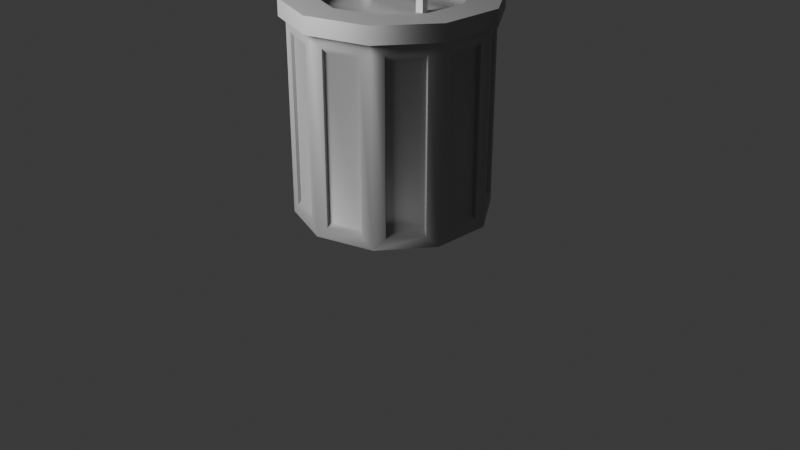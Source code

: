 # Source: lixeira.blend  (saved by Blender 4.1.24; exported with 4.5.12 LTS)
import bpy
from mathutils import Matrix  # noqa: F401  (used for matrix-valued properties, if any)

bpy.ops.wm.read_factory_settings(use_empty=True)
scene = bpy.context.scene
scene.name = 'Scene'

# ---- collections
col_collection = bpy.data.collections.new('Collection'); scene.collection.children.link(col_collection)

# ---- images (referenced by path relative to the original .blend; pixels are not part of the script)
import os
ASSET_DIR = os.environ.get("B2B_ASSET_DIR", "")  # directory of the original .blend (textures are referenced by path, not embedded)
HERE = os.path.dirname(os.path.abspath(__file__))  # packed textures are extracted next to this script under _unpacked/

def load_image(name, relpath, width, height, colorspace="sRGB"):
    """Load a texture the original file referenced (path relative to the .blend, or extracted next to this script)."""
    p = next((c for c in (os.path.join(HERE, relpath), os.path.join(ASSET_DIR, relpath)) if relpath and os.path.exists(c)), "")
    if p:
        img = bpy.data.images.load(p, check_existing=True)
        img.name = name
    else:  # same state as the original file: an image datablock whose file is absent (Cycles renders it pink)
        img = bpy.data.images.new(name, width, height)
        img.source = "FILE"
        img.filepath = "//" + (relpath or name)
    img.colorspace_settings.name = colorspace
    return img
img_lixeira_texture = load_image('Lixeira texture', 'objetos/Lixeira texture.png', 1024, 1024, 'sRGB')

# ---- materials (node trees are filled in below, after node groups)
mat_lixeira = bpy.data.materials.new('lixeira')

# ---- material node trees
mat_lixeira.use_nodes = True; mat_lixeira.node_tree.nodes.clear()
_N = mat_lixeira.node_tree.nodes; _L = mat_lixeira.node_tree.links
n0 = _N.new('ShaderNodeBsdfPrincipled'); n0.name = 'Principled BSDF'; n0.location = (10, 300)
n0.inputs[0].default_value = (0.1764, 0.1764, 0.1764, 1.0)
n0.inputs[2].default_value = 0.5394
n0.inputs[3].default_value = 3.3
n1 = _N.new('ShaderNodeOutputMaterial'); n1.name = 'Material Output'; n1.location = (300, 300)
n2 = _N.new('ShaderNodeTexImage'); n2.name = 'Image Texture'; n2.location = (-384, 283)
n2.image = img_lixeira_texture
_L.new(n0.outputs[0], n1.inputs[0])
n1.is_active_output = True

# ---- world
world_world = bpy.data.worlds.new('World'); scene.world = world_world
world_world.use_nodes = True; world_world.node_tree.nodes.clear()
_N = world_world.node_tree.nodes; _L = world_world.node_tree.links
n0 = _N.new('ShaderNodeOutputWorld'); n0.name = 'World Output'; n0.location = (300, 300)
n1 = _N.new('ShaderNodeBackground'); n1.name = 'Background'; n1.location = (10, 300)
n1.inputs[0].default_value = (0.05088, 0.05088, 0.05088, 1.0)
_L.new(n1.outputs[0], n0.inputs[0])
n0.is_active_output = True
world_world.color = (0.05088, 0.05088, 0.05088)
world_world.use_sun_shadow = False
world_world.sun_shadow_jitter_overblur = 0.0

# ---- cameras
cam_camera = bpy.data.cameras.new('Camera')
cam_camera.clip_end = 100.0
cam_camera.ortho_scale = 7.314

# ---- lights
light_light = bpy.data.lights.new('Light', 'POINT')
light_light.transmission_factor = 0.0
light_light.energy = 2534.0
light_light.shadow_soft_size = 1.378
light_light.shadow_maximum_resolution = 0.006
light_light.use_absolute_resolution = True

# ---- meshes
me_cube_001 = bpy.data.meshes.new('Cube.001')
me_cube_001.from_pydata([(-1.0, -1.0, -5.666), (-1.0, -1.0, -3.666), (-1.0, 1.0, -5.666), (-1.0, 1.0, -3.666), (1.0, -1.0, -5.666), (1.0, -1.0, -3.666), (1.0, 1.0, -5.666), (1.0, 1.0, -3.666), (1.276, -1.0, -5.666), (1.276, -1.0, -3.666), (1.276, 1.0, -5.666), (1.276, 1.0, -3.666), (1.0, -1.0, -11.13), (1.0, 1.0, -11.13), (1.276, -1.0, -11.13), (1.276, 1.0, -11.13), (-1.275, -1.0, -5.666), (-1.275, -1.0, -3.666), (-1.275, 1.0, -5.666), (-1.275, 1.0, -3.666), (-1.275, -1.0, -11.13), (-1.275, 1.0, -11.13), (-0.9991, -1.0, -11.13), (-0.9991, 1.0, -11.13), (0.03608, 29.63, -83.41), (0.03608, 29.63, -13.25), (1.923, 23.74, -83.41), (1.923, 23.74, -13.25), (3.089, 8.345, -83.41), (3.089, 8.345, -13.25), (3.089, -10.69, -83.41), (3.089, -10.69, -13.25), (1.923, -26.09, -83.41), (1.923, -26.09, -13.25), (0.03608, -31.97, -83.41), (0.03608, -31.97, -13.25), (-1.851, -26.09, -83.41), (-1.851, -26.09, -13.25), (-3.017, -10.69, -83.41), (-3.017, -10.69, -13.25), (-3.017, 8.345, -83.41), (-3.017, 8.345, -13.25), (-1.851, 23.74, -83.41), (-1.851, 23.74, -13.25), (2.054, 25.47, -13.25), (0.03608, 31.76, -13.25), (3.301, 9.005, -13.25), (3.301, -11.35, -13.25), (2.054, -27.82, -13.25), (0.03608, -34.11, -13.25), (-1.982, -27.82, -13.25), (-3.229, -11.35, -13.25), (-3.229, 9.005, -13.25), (-1.982, 25.47, -13.25), (2.054, 25.47, -7.142), (0.03608, 31.76, -7.142), (3.301, 9.005, -7.142), (3.301, -11.35, -7.142), (2.054, -27.82, -7.142), (0.03608, -34.11, -7.142), (-1.982, -27.82, -7.142), (-3.229, -11.35, -7.142), (-3.229, 9.005, -7.142), (-1.982, 25.47, -7.142), (1.405, 16.9, -7.142), (0.03608, 21.17, -7.142), (2.251, 5.731, -7.142), (2.251, -8.077, -7.142), (1.405, -19.25, -7.142), (0.03608, -23.51, -7.142), (-1.333, -19.25, -7.142), (-2.179, -8.077, -7.142), (-2.179, 5.731, -7.142), (-1.333, 16.9, -7.142), (1.405, 16.9, -7.142), (0.03608, 21.17, -7.142), (2.251, 5.731, -7.142), (2.251, -8.077, -7.142), (1.405, -19.25, -7.142), (0.03608, -23.51, -7.142), (-1.333, -19.25, -7.142), (-2.179, -8.077, -7.142), (-2.179, 5.731, -7.142), (-1.333, 16.9, -7.142), (1.405, 16.9, -11.19), (0.03608, 21.17, -11.19), (2.251, 5.731, -11.19), (2.251, -8.077, -11.19), (1.405, -19.25, -11.19), (0.03608, -23.51, -11.19), (-1.333, -19.25, -11.19), (-2.179, -8.077, -11.19), (-2.179, 5.731, -11.19), (-1.333, 16.9, -11.19), (0.03608, -1.173, -11.19), (0.03608, -1.173, -11.19), (0.03608, -1.173, -11.19), (0.03608, -1.173, -11.19), (0.03608, -1.173, -11.19), (0.03608, -1.173, -11.19), (0.03608, -1.173, -11.19), (0.03608, -1.173, -11.19), (0.03608, -1.173, -11.19), (0.03608, -1.173, -11.19), (0.03608, 29.63, -83.41), (1.923, 23.74, -83.41), (3.089, 8.345, -83.41), (3.089, -10.69, -83.41), (1.923, -26.09, -83.41), (0.03608, -31.97, -83.41), (-1.851, -26.09, -83.41), (-3.017, -10.69, -83.41), (-3.017, 8.345, -83.41), (-1.851, 23.74, -83.41), (0.03608, 29.63, -83.41), (1.923, 23.74, -83.41), (3.089, 8.345, -83.41), (3.089, -10.69, -83.41), (1.923, -26.09, -83.41), (0.03608, -31.97, -83.41), (-1.851, -26.09, -83.41), (-3.017, -10.69, -83.41), (-3.017, 8.345, -83.41), (-1.851, 23.74, -83.41), (0.03608, 29.63, -83.41), (1.923, 23.74, -83.41), (3.089, 8.345, -83.41), (3.089, -10.69, -83.41), (1.923, -26.09, -83.41), (0.03608, -31.97, -83.41), (-1.851, -26.09, -83.41), (-3.017, -10.69, -83.41), (-3.017, 8.345, -83.41), (-1.851, 23.74, -83.41), (0.03608, 21.53, -83.41), (1.427, 17.19, -83.41), (2.286, 5.842, -83.41), (2.286, -8.188, -83.41), (1.427, -19.54, -83.41), (0.03608, -23.87, -83.41), (-1.355, -19.54, -83.41), (-2.214, -8.188, -83.41), (-2.214, 5.842, -83.41), (-1.355, 17.19, -83.41), (0.03608, 21.53, -80.66), (1.427, 17.19, -80.66), (2.286, 5.842, -80.66), (2.286, -8.188, -80.66), (1.427, -19.54, -80.66), (0.03608, -23.87, -80.66), (-1.355, -19.54, -80.66), (-2.214, -8.188, -80.66), (-2.214, 5.842, -80.66), (-1.355, 17.19, -80.66), (0.03608, -1.173, -80.66), (0.03608, -1.173, -80.66), (0.03608, -1.173, -80.66), (0.03608, -1.173, -80.66), (0.03608, -1.173, -80.66), (0.03608, -1.173, -80.66), (0.03608, -1.173, -80.66), (0.03608, -1.173, -80.66), (0.03608, -1.173, -80.66), (0.03608, -1.173, -80.66), (0.4015, 28.49, -79.21), (0.4015, 28.49, -17.45), (1.558, 24.88, -17.45), (1.558, 24.88, -79.21), (2.149, 20.76, -79.21), (2.149, 20.76, -17.45), (2.863, 11.33, -17.45), (2.863, 11.33, -79.21), (3.089, 4.658, -79.21), (3.089, 4.658, -17.45), (3.089, -7.004, -17.45), (3.089, -7.004, -79.21), (2.863, -13.67, -79.21), (2.863, -13.67, -17.45), (2.149, -23.11, -17.45), (2.149, -23.11, -79.21), (1.558, -27.23, -79.21), (1.558, -27.23, -17.45), (0.4015, -30.83, -17.45), (0.4015, -30.83, -79.21), (-0.3294, -30.83, -79.21), (-0.3294, -30.83, -17.45), (-1.485, -27.23, -17.45), (-1.485, -27.23, -79.21), (-2.077, -23.11, -79.21), (-2.077, -23.11, -17.45), (-2.791, -13.67, -17.45), (-2.791, -13.67, -79.21), (-3.017, -7.004, -79.21), (-3.017, -7.004, -17.45), (-3.017, 4.658, -17.45), (-3.017, 4.658, -79.21), (-2.791, 11.33, -79.21), (-2.791, 11.33, -17.45), (-2.077, 20.76, -17.45), (-2.077, 20.76, -79.21), (-1.485, 24.88, -79.21), (-1.485, 24.88, -17.45), (-0.3294, 28.49, -17.45), (-0.3294, 28.49, -79.21), (0.4003, 27.51, -77.66), (0.4003, 27.51, -19.0), (1.498, 24.08, -77.66), (1.498, 24.08, -19.0), (2.088, 19.98, -19.0), (2.088, 19.98, -77.66), (2.766, 11.01, -77.66), (2.766, 11.01, -19.0), (2.992, 4.366, -19.0), (2.992, 4.366, -77.66), (2.992, -6.712, -77.66), (2.992, -6.712, -19.0), (2.766, -13.36, -19.0), (2.766, -13.36, -77.66), (2.088, -22.32, -77.66), (2.088, -22.32, -19.0), (1.498, -26.43, -19.0), (1.498, -26.43, -77.66), (0.4003, -29.85, -77.66), (0.4003, -29.85, -19.0), (-0.3282, -29.85, -19.0), (-0.3282, -29.85, -77.66), (-1.426, -26.43, -77.66), (-1.426, -26.43, -19.0), (-2.016, -22.32, -19.0), (-2.016, -22.32, -77.66), (-2.694, -13.36, -77.66), (-2.694, -13.36, -19.0), (-2.919, -6.712, -19.0), (-2.919, -6.712, -77.66), (-2.919, 4.366, -77.66), (-2.919, 4.366, -19.0), (-2.694, 11.01, -19.0), (-2.694, 11.01, -77.66), (-2.016, 19.98, -77.66), (-2.016, 19.98, -19.0), (-1.426, 24.08, -19.0), (-1.426, 24.08, -77.66), (-0.3282, 27.51, -77.66), (-0.3282, 27.51, -19.0)], [], [(18, 16, 17, 19), (2, 3, 7, 6), (6, 10, 15, 13), (4, 5, 1, 0), (2, 6, 4, 0), (7, 3, 1, 5), (10, 11, 9, 8), (7, 5, 9, 11), (6, 7, 11, 10), (5, 4, 8, 9), (12, 13, 15, 14), (8, 4, 12, 14), (10, 8, 14, 15), (4, 6, 13, 12), (18, 2, 23, 21), (19, 17, 1, 3), (18, 19, 3, 2), (17, 16, 0, 1), (20, 21, 23, 22), (0, 16, 20, 22), (2, 0, 22, 23), (16, 18, 21, 20), (194, 195, 234, 235), (180, 181, 220, 221), (200, 201, 240, 241), (173, 174, 215, 212), (193, 194, 235, 232), (175, 172, 213, 214), (195, 192, 233, 234), (166, 167, 206, 207), (39, 37, 50, 51), (186, 187, 226, 227), (172, 173, 212, 213), (26, 28, 106, 105), (50, 49, 59, 60), (37, 35, 49, 50), (35, 33, 48, 49), (33, 31, 47, 48), (27, 25, 45, 44), (31, 29, 46, 47), (29, 27, 44, 46), (25, 43, 53, 45), (43, 41, 52, 53), (41, 39, 51, 52), (57, 56, 66, 67), (47, 46, 56, 57), (45, 53, 63, 55), (51, 50, 60, 61), (48, 47, 57, 58), (44, 45, 55, 54), (52, 51, 61, 62), (49, 48, 58, 59), (46, 44, 54, 56), (53, 52, 62, 63), (65, 73, 83, 75), (55, 63, 73, 65), (61, 60, 70, 71), (58, 57, 67, 68), (54, 55, 65, 64), (62, 61, 71, 72), (59, 58, 68, 69), (56, 54, 64, 66), (63, 62, 72, 73), (60, 59, 69, 70), (81, 80, 90, 91), (71, 70, 80, 81), (68, 67, 77, 78), (64, 65, 75, 74), (72, 71, 81, 82), (69, 68, 78, 79), (66, 64, 74, 76), (73, 72, 82, 83), (70, 69, 79, 80), (67, 66, 76, 77), (88, 87, 97, 98), (78, 77, 87, 88), (74, 75, 85, 84), (82, 81, 91, 92), (79, 78, 88, 89), (76, 74, 84, 86), (83, 82, 92, 93), (80, 79, 89, 90), (77, 76, 86, 87), (75, 83, 93, 85), (94, 95, 103, 102, 101, 100, 99, 98, 97, 96), (84, 85, 95, 94), (92, 91, 101, 102), (89, 88, 98, 99), (86, 84, 94, 96), (93, 92, 102, 103), (90, 89, 99, 100), (87, 86, 96, 97), (85, 93, 103, 95), (91, 90, 100, 101), (111, 112, 122, 121), (42, 24, 104, 113), (40, 42, 113, 112), (38, 40, 112, 111), (36, 38, 111, 110), (34, 36, 110, 109), (32, 34, 109, 108), (30, 32, 108, 107), (24, 26, 105, 104), (28, 30, 107, 106), (118, 119, 129, 128), (108, 109, 119, 118), (105, 106, 116, 115), (112, 113, 123, 122), (109, 110, 120, 119), (106, 107, 117, 116), (113, 104, 114, 123), (110, 111, 121, 120), (107, 108, 118, 117), (104, 105, 115, 114), (126, 127, 137, 136), (115, 116, 126, 125), (122, 123, 133, 132), (119, 120, 130, 129), (116, 117, 127, 126), (123, 114, 124, 133), (120, 121, 131, 130), (117, 118, 128, 127), (114, 115, 125, 124), (121, 122, 132, 131), (139, 140, 150, 149), (133, 124, 134, 143), (130, 131, 141, 140), (127, 128, 138, 137), (124, 125, 135, 134), (131, 132, 142, 141), (128, 129, 139, 138), (125, 126, 136, 135), (132, 133, 143, 142), (129, 130, 140, 139), (146, 147, 157, 156), (136, 137, 147, 146), (143, 134, 144, 153), (140, 141, 151, 150), (137, 138, 148, 147), (134, 135, 145, 144), (141, 142, 152, 151), (138, 139, 149, 148), (135, 136, 146, 145), (142, 143, 153, 152), (154, 155, 156, 157, 158, 159, 160, 161, 162, 163), (153, 144, 154, 163), (150, 151, 161, 160), (147, 148, 158, 157), (144, 145, 155, 154), (151, 152, 162, 161), (148, 149, 159, 158), (145, 146, 156, 155), (152, 153, 163, 162), (149, 150, 160, 159), (24, 25, 165, 164), (25, 27, 166, 165), (27, 26, 167, 166), (26, 24, 164, 167), (26, 27, 169, 168), (27, 29, 170, 169), (29, 28, 171, 170), (28, 26, 168, 171), (28, 29, 173, 172), (29, 31, 174, 173), (31, 30, 175, 174), (30, 28, 172, 175), (30, 31, 177, 176), (31, 33, 178, 177), (33, 32, 179, 178), (32, 30, 176, 179), (32, 33, 181, 180), (33, 35, 182, 181), (35, 34, 183, 182), (34, 32, 180, 183), (34, 35, 185, 184), (35, 37, 186, 185), (37, 36, 187, 186), (36, 34, 184, 187), (36, 37, 189, 188), (37, 39, 190, 189), (39, 38, 191, 190), (38, 36, 188, 191), (38, 39, 193, 192), (39, 41, 194, 193), (41, 40, 195, 194), (40, 38, 192, 195), (40, 41, 197, 196), (41, 43, 198, 197), (43, 42, 199, 198), (42, 40, 196, 199), (42, 43, 201, 200), (43, 25, 202, 201), (25, 24, 203, 202), (24, 42, 200, 203), (204, 205, 207, 206), (209, 208, 211, 210), (213, 212, 215, 214), (217, 216, 219, 218), (221, 220, 223, 222), (225, 224, 227, 226), (229, 228, 231, 230), (233, 232, 235, 234), (237, 236, 239, 238), (241, 240, 243, 242), (174, 175, 214, 215), (203, 200, 241, 242), (183, 180, 221, 222), (201, 202, 243, 240), (181, 182, 223, 220), (188, 189, 228, 229), (202, 203, 242, 243), (168, 169, 208, 209), (182, 183, 222, 223), (191, 188, 229, 230), (171, 168, 209, 210), (189, 190, 231, 228), (169, 170, 211, 208), (196, 197, 236, 237), (176, 177, 216, 217), (190, 191, 230, 231), (170, 171, 210, 211), (199, 196, 237, 238), (179, 176, 217, 218), (197, 198, 239, 236), (177, 178, 219, 216), (184, 185, 224, 225), (198, 199, 238, 239), (164, 165, 205, 204), (178, 179, 218, 219), (187, 184, 225, 226), (167, 164, 204, 206), (185, 186, 227, 224), (165, 166, 207, 205), (192, 193, 232, 233)])
me_cube_001.polygons.foreach_set('use_smooth', [True] * 234)
_k = set([(0, 2), (0, 4), (0, 22), (1, 5), (1, 17), (2, 6), (2, 23), (3, 7), (3, 19), (4, 6), (4, 12), (5, 9), (6, 13), (7, 11), (8, 9), (8, 14), (9, 11), (10, 11), (10, 15), (12, 13), (12, 14), (13, 15), (14, 15), (16, 17), (16, 20), (17, 19), (18, 19), (18, 21), (20, 21), (20, 22), (21, 23), (22, 23), (24, 26), (24, 42), (25, 27), (25, 43), (26, 28), (27, 29), (28, 30), (29, 31), (30, 32), (31, 33), (32, 34), (33, 35), (34, 36), (35, 37), (36, 38), (37, 39), (38, 40), (39, 41), (40, 42), (41, 43), (44, 45), (44, 46), (45, 53), (46, 47), (47, 48), (48, 49), (49, 50), (50, 51), (51, 52), (52, 53), (54, 55), (54, 56), (55, 63), (56, 57), (57, 58), (58, 59), (59, 60), (60, 61), (61, 62), (62, 63), (74, 75), (74, 76), (75, 83), (76, 77), (77, 78), (78, 79), (79, 80), (80, 81), (81, 82), (82, 83), (84, 85), (84, 86), (85, 93), (86, 87), (87, 88), (88, 89), (89, 90), (90, 91), (91, 92), (92, 93), (124, 125), (124, 133), (125, 126), (126, 127), (127, 128), (128, 129), (129, 130), (130, 131), (131, 132), (132, 133), (134, 135), (134, 143), (135, 136), (136, 137), (137, 138), (138, 139), (139, 140), (140, 141), (141, 142), (142, 143), (144, 145), (144, 153), (145, 146), (146, 147), (147, 148), (148, 149), (149, 150), (150, 151), (151, 152), (152, 153), (154, 155), (154, 163), (155, 156), (156, 157), (157, 158), (158, 159), (159, 160), (160, 161), (161, 162), (162, 163), (164, 165), (164, 204), (165, 205), (166, 167), (166, 207), (167, 206), (168, 169), (168, 209), (169, 208), (170, 171), (170, 211), (171, 210), (172, 173), (172, 213), (173, 212), (174, 175), (174, 215), (175, 214), (176, 177), (176, 217), (177, 216), (178, 179), (178, 219), (179, 218), (180, 181), (180, 221), (181, 220), (182, 183), (182, 223), (183, 222), (184, 185), (184, 225), (185, 224), (186, 187), (186, 227), (187, 226), (188, 189), (188, 229), (189, 228), (190, 191), (190, 231), (191, 230), (192, 193), (192, 233), (193, 232), (194, 195), (194, 235), (195, 234), (196, 197), (196, 237), (197, 236), (198, 199), (198, 239), (199, 238), (200, 201), (200, 241), (201, 240), (202, 203), (202, 243), (203, 242), (204, 205), (206, 207), (208, 209), (210, 211), (212, 213), (214, 215), (216, 217), (218, 219), (220, 221), (222, 223), (224, 225), (226, 227), (228, 229), (230, 231), (232, 233), (234, 235), (236, 237), (238, 239), (240, 241), (242, 243)])
me_cube_001.attributes.new('sharp_edge', 'BOOLEAN', 'EDGE').data.foreach_set('value', [ (min(e.vertices), max(e.vertices)) in _k for e in me_cube_001.edges])
_uv = me_cube_001.uv_layers.new(name='UVMap')
_uv.uv.foreach_set('vector', [0.2643, 0.009207, 0.2643, 0.1751, 0.4302, 0.1751, 0.4302, 0.009207, 0.4501, 0.1647, 0.5499, 0.1647, 0.5499, 0.2646, 0.4501, 0.2646, 0.4501, 0.2646, 0.4501, 0.2646, 0.4501, 0.2646, 0.4501, 0.2646, 0.4501, 0.3644, 0.5499, 0.3644, 0.5499, 0.4643, 0.4501, 0.4643, 0.3502, 0.2646, 0.4501, 0.2646, 0.4501, 0.3644, 0.3502, 0.3644, 0.5499, 0.2646, 0.6498, 0.2646, 0.6498, 0.3644, 0.5499, 0.3644, 0.4501, 0.2646, 0.5499, 0.2646, 0.5499, 0.3644, 0.4501, 0.3644, 0.5499, 0.2646, 0.5499, 0.3644, 0.5499, 0.3644, 0.5499, 0.2646, 0.4501, 0.2646, 0.5499, 0.2646, 0.5499, 0.2646, 0.4501, 0.2646, 0.5499, 0.3644, 0.4501, 0.3644, 0.4501, 0.3644, 0.5499, 0.3644, 0.4501, 0.3644, 0.4501, 0.2646, 0.4501, 0.2646, 0.4501, 0.3644, 0.4501, 0.3644, 0.4501, 0.3644, 0.4501, 0.3644, 0.4501, 0.3644, 0.4501, 0.2646, 0.4501, 0.3644, 0.4501, 0.3644, 0.4501, 0.2646, 0.4501, 0.3644, 0.4501, 0.2646, 0.4501, 0.2646, 0.4501, 0.3644, 0.2643, 0.009207, 0.2643, 0.009207, 0.2643, 0.009207, 0.2643, 0.009207, 0.4302, 0.009207, 0.4302, 0.1751, 0.4302, 0.1751, 0.4302, 0.009207, 0.2643, 0.009207, 0.4302, 0.009207, 0.4302, 0.009207, 0.2643, 0.009207, 0.4302, 0.1751, 0.2643, 0.1751, 0.2643, 0.1751, 0.4302, 0.1751, 0.2643, 0.1751, 0.2643, 0.009207, 0.2643, 0.009207, 0.2643, 0.1751, 0.2643, 0.1751, 0.2643, 0.1751, 0.2643, 0.1751, 0.2643, 0.1751, 0.2643, 0.009207, 0.2643, 0.1751, 0.2643, 0.1751, 0.2643, 0.009207, 0.2643, 0.1751, 0.2643, 0.009207, 0.2643, 0.009207, 0.2643, 0.1751, 0.2194, 0.9701, 0.2194, 0.5299, 0.2194, 0.5299, 0.2194, 0.9701, 0.5806, 0.5299, 0.5806, 0.9701, 0.5806, 0.9701, 0.5806, 0.5299, 0.08063, 0.5299, 0.08063, 0.9701, 0.08063, 0.9701, 0.08063, 0.5299, 0.7806, 0.9701, 0.7194, 0.9701, 0.7194, 0.9701, 0.7806, 0.9701, 0.2806, 0.9701, 0.2194, 0.9701, 0.2194, 0.9701, 0.2806, 0.9701, 0.7194, 0.5299, 0.7806, 0.5299, 0.7806, 0.5299, 0.7194, 0.5299, 0.2194, 0.5299, 0.2806, 0.5299, 0.2806, 0.5299, 0.2194, 0.5299, 0.9194, 0.9701, 0.9194, 0.5299, 0.9194, 0.5299, 0.9194, 0.9701, 0.3, 1.0, 0.4, 1.0, 0.4, 1.0, 0.3, 1.0, 0.4194, 0.9701, 0.4194, 0.5299, 0.4194, 0.5299, 0.4194, 0.9701, 0.7806, 0.5299, 0.7806, 0.9701, 0.7806, 0.9701, 0.7806, 0.5299, 0.9, 0.5, 0.8, 0.5, 0.8, 0.5, 0.9, 0.5, 0.4, 1.0, 0.5, 1.0, 0.5, 1.0, 0.4, 1.0, 0.4, 1.0, 0.5, 1.0, 0.5, 1.0, 0.4, 1.0, 0.5, 1.0, 0.6, 1.0, 0.6, 1.0, 0.5, 1.0, 0.6, 1.0, 0.7, 1.0, 0.7, 1.0, 0.6, 1.0, 0.9, 1.0, 1.0, 1.0, 1.0, 1.0, 0.9, 1.0, 0.7, 1.0, 0.8, 1.0, 0.8, 1.0, 0.7, 1.0, 0.8, 1.0, 0.9, 1.0, 0.9, 1.0, 0.8, 1.0, -7.451e-08, 1.0, 0.1, 1.0, 0.1, 1.0, -7.451e-08, 1.0, 0.1, 1.0, 0.2, 1.0, 0.2, 1.0, 0.1, 1.0, 0.2, 1.0, 0.3, 1.0, 0.3, 1.0, 0.2, 1.0, 0.7, 1.0, 0.8, 1.0, 0.8, 1.0, 0.7, 1.0, 0.7, 1.0, 0.8, 1.0, 0.8, 1.0, 0.7, 1.0, -7.451e-08, 1.0, 0.1, 1.0, 0.1, 1.0, -7.451e-08, 1.0, 0.3, 1.0, 0.4, 1.0, 0.4, 1.0, 0.3, 1.0, 0.6, 1.0, 0.7, 1.0, 0.7, 1.0, 0.6, 1.0, 0.9, 1.0, 1.0, 1.0, 1.0, 1.0, 0.9, 1.0, 0.2, 1.0, 0.3, 1.0, 0.3, 1.0, 0.2, 1.0, 0.5, 1.0, 0.6, 1.0, 0.6, 1.0, 0.5, 1.0, 0.8, 1.0, 0.9, 1.0, 0.9, 1.0, 0.8, 1.0, 0.1, 1.0, 0.2, 1.0, 0.2, 1.0, 0.1, 1.0, -7.451e-08, 1.0, 0.1, 1.0, 0.1, 1.0, -7.451e-08, 1.0, -7.451e-08, 1.0, 0.1, 1.0, 0.1, 1.0, -7.451e-08, 1.0, 0.3, 1.0, 0.4, 1.0, 0.4, 1.0, 0.3, 1.0, 0.6, 1.0, 0.7, 1.0, 0.7, 1.0, 0.6, 1.0, 0.9, 1.0, 1.0, 1.0, 1.0, 1.0, 0.9, 1.0, 0.2, 1.0, 0.3, 1.0, 0.3, 1.0, 0.2, 1.0, 0.5, 1.0, 0.6, 1.0, 0.6, 1.0, 0.5, 1.0, 0.8, 1.0, 0.9, 1.0, 0.9, 1.0, 0.8, 1.0, 0.1, 1.0, 0.2, 1.0, 0.2, 1.0, 0.1, 1.0, 0.4, 1.0, 0.5, 1.0, 0.5, 1.0, 0.4, 1.0, 0.3, 1.0, 0.4, 1.0, 0.4, 1.0, 0.3, 1.0, 0.3, 1.0, 0.4, 1.0, 0.4, 1.0, 0.3, 1.0, 0.6, 1.0, 0.7, 1.0, 0.7, 1.0, 0.6, 1.0, 0.9, 1.0, 1.0, 1.0, 1.0, 1.0, 0.9, 1.0, 0.2, 1.0, 0.3, 1.0, 0.3, 1.0, 0.2, 1.0, 0.5, 1.0, 0.6, 1.0, 0.6, 1.0, 0.5, 1.0, 0.8, 1.0, 0.9, 1.0, 0.9, 1.0, 0.8, 1.0, 0.1, 1.0, 0.2, 1.0, 0.2, 1.0, 0.1, 1.0, 0.4, 1.0, 0.5, 1.0, 0.5, 1.0, 0.4, 1.0, 0.7, 1.0, 0.8, 1.0, 0.8, 1.0, 0.7, 1.0, 0.6, 1.0, 0.7, 1.0, 0.7, 1.0, 0.6, 1.0, 0.6, 1.0, 0.7, 1.0, 0.7, 1.0, 0.6, 1.0, 0.9, 1.0, 1.0, 1.0, 1.0, 1.0, 0.9, 1.0, 0.2, 1.0, 0.3, 1.0, 0.3, 1.0, 0.2, 1.0, 0.5, 1.0, 0.6, 1.0, 0.6, 1.0, 0.5, 1.0, 0.8, 1.0, 0.9, 1.0, 0.9, 1.0, 0.8, 1.0, 0.1, 1.0, 0.2, 1.0, 0.2, 1.0, 0.1, 1.0, 0.4, 1.0, 0.5, 1.0, 0.5, 1.0, 0.4, 1.0, 0.7, 1.0, 0.8, 1.0, 0.8, 1.0, 0.7, 1.0, -7.451e-08, 1.0, 0.1, 1.0, 0.1, 1.0, -7.451e-08, 1.0, 0.2737, 0.4576, 0.1774, 0.4889, 0.08111, 0.4576, 0.0216, 0.3757, 0.0216, 0.2745, 0.08111, 0.1926, 0.1774, 0.1613, 0.2737, 0.1926, 0.3332, 0.2745, 0.3332, 0.3757, 0.9, 1.0, 1.0, 1.0, 1.0, 1.0, 0.9, 1.0, 0.2, 1.0, 0.3, 1.0, 0.3, 1.0, 0.2, 1.0, 0.5, 1.0, 0.6, 1.0, 0.6, 1.0, 0.5, 1.0, 0.8, 1.0, 0.9, 1.0, 0.9, 1.0, 0.8, 1.0, 0.1, 1.0, 0.2, 1.0, 0.2, 1.0, 0.1, 1.0, 0.4, 1.0, 0.5, 1.0, 0.5, 1.0, 0.4, 1.0, 0.7, 1.0, 0.8, 1.0, 0.8, 1.0, 0.7, 1.0, -7.451e-08, 1.0, 0.1, 1.0, 0.1, 1.0, -7.451e-08, 1.0, 0.3, 1.0, 0.4, 1.0, 0.4, 1.0, 0.3, 1.0, 0.3, 0.5, 0.2, 0.5, 0.2, 0.5, 0.3, 0.5, 0.1, 0.5, -7.451e-08, 0.5, -7.451e-08, 0.5, 0.1, 0.5, 0.2, 0.5, 0.1, 0.5, 0.1, 0.5, 0.2, 0.5, 0.3, 0.5, 0.2, 0.5, 0.2, 0.5, 0.3, 0.5, 0.4, 0.5, 0.3, 0.5, 0.3, 0.5, 0.4, 0.5, 0.5, 0.5, 0.4, 0.5, 0.4, 0.5, 0.5, 0.5, 0.6, 0.5, 0.5, 0.5, 0.5, 0.5, 0.6, 0.5, 0.7, 0.5, 0.6, 0.5, 0.6, 0.5, 0.7, 0.5, 1.0, 0.5, 0.9, 0.5, 0.9, 0.5, 1.0, 0.5, 0.8, 0.5, 0.7, 0.5, 0.7, 0.5, 0.8, 0.5, 0.6, 0.5, 0.5, 0.5, 0.5, 0.5, 0.6, 0.5, 0.6, 0.5, 0.5, 0.5, 0.5, 0.5, 0.6, 0.5, 0.9, 0.5, 0.8, 0.5, 0.8, 0.5, 0.9, 0.5, 0.2, 0.5, 0.1, 0.5, 0.1, 0.5, 0.2, 0.5, 0.5, 0.5, 0.4, 0.5, 0.4, 0.5, 0.5, 0.5, 0.8, 0.5, 0.7, 0.5, 0.7, 0.5, 0.8, 0.5, 0.1, 0.5, -7.451e-08, 0.5, -7.451e-08, 0.5, 0.1, 0.5, 0.4, 0.5, 0.3, 0.5, 0.3, 0.5, 0.4, 0.5, 0.7, 0.5, 0.6, 0.5, 0.6, 0.5, 0.7, 0.5, 1.0, 0.5, 0.9, 0.5, 0.9, 0.5, 1.0, 0.5, 0.8, 0.5, 0.7, 0.5, 0.7, 0.5, 0.8, 0.5, 0.9, 0.5, 0.8, 0.5, 0.8, 0.5, 0.9, 0.5, 0.2, 0.5, 0.1, 0.5, 0.1, 0.5, 0.2, 0.5, 0.5, 0.5, 0.4, 0.5, 0.4, 0.5, 0.5, 0.5, 0.8, 0.5, 0.7, 0.5, 0.7, 0.5, 0.8, 0.5, 0.1, 0.5, -7.451e-08, 0.5, -7.451e-08, 0.5, 0.1, 0.5, 0.4, 0.5, 0.3, 0.5, 0.3, 0.5, 0.4, 0.5, 0.7, 0.5, 0.6, 0.5, 0.6, 0.5, 0.7, 0.5, 1.0, 0.5, 0.9, 0.5, 0.9, 0.5, 1.0, 0.5, 0.3, 0.5, 0.2, 0.5, 0.2, 0.5, 0.3, 0.5, 0.5, 0.5, 0.4, 0.5, 0.4, 0.5, 0.5, 0.5, 0.1, 0.5, -7.451e-08, 0.5, -7.451e-08, 0.5, 0.1, 0.5, 0.4, 0.5, 0.3, 0.5, 0.3, 0.5, 0.4, 0.5, 0.7, 0.5, 0.6, 0.5, 0.6, 0.5, 0.7, 0.5, 1.0, 0.5, 0.9, 0.5, 0.9, 0.5, 1.0, 0.5, 0.3, 0.5, 0.2, 0.5, 0.2, 0.5, 0.3, 0.5, 0.6, 0.5, 0.5, 0.5, 0.5, 0.5, 0.6, 0.5, 0.9, 0.5, 0.8, 0.5, 0.8, 0.5, 0.9, 0.5, 0.2, 0.5, 0.1, 0.5, 0.1, 0.5, 0.2, 0.5, 0.5, 0.5, 0.4, 0.5, 0.4, 0.5, 0.5, 0.5, 0.8, 0.5, 0.7, 0.5, 0.7, 0.5, 0.8, 0.5, 0.8, 0.5, 0.7, 0.5, 0.7, 0.5, 0.8, 0.5, 0.1, 0.5, -7.451e-08, 0.5, -7.451e-08, 0.5, 0.1, 0.5, 0.4, 0.5, 0.3, 0.5, 0.3, 0.5, 0.4, 0.5, 0.7, 0.5, 0.6, 0.5, 0.6, 0.5, 0.7, 0.5, 1.0, 0.5, 0.9, 0.5, 0.9, 0.5, 1.0, 0.5, 0.3, 0.5, 0.2, 0.5, 0.2, 0.5, 0.3, 0.5, 0.6, 0.5, 0.5, 0.5, 0.5, 0.5, 0.6, 0.5, 0.9, 0.5, 0.8, 0.5, 0.8, 0.5, 0.9, 0.5, 0.2, 0.5, 0.1, 0.5, 0.1, 0.5, 0.2, 0.5, 0.8223, 0.4837, 0.9194, 0.4521, 0.9795, 0.3694, 0.9795, 0.2673, 0.9194, 0.1846, 0.8223, 0.1531, 0.7251, 0.1846, 0.6651, 0.2673, 0.6651, 0.3694, 0.7251, 0.4521, 0.1, 0.5, -7.451e-08, 0.5, -7.451e-08, 0.5, 0.1, 0.5, 0.4, 0.5, 0.3, 0.5, 0.3, 0.5, 0.4, 0.5, 0.7, 0.5, 0.6, 0.5, 0.6, 0.5, 0.7, 0.5, 1.0, 0.5, 0.9, 0.5, 0.9, 0.5, 1.0, 0.5, 0.3, 0.5, 0.2, 0.5, 0.2, 0.5, 0.3, 0.5, 0.6, 0.5, 0.5, 0.5, 0.5, 0.5, 0.6, 0.5, 0.9, 0.5, 0.8, 0.5, 0.8, 0.5, 0.9, 0.5, 0.2, 0.5, 0.1, 0.5, 0.1, 0.5, 0.2, 0.5, 0.5, 0.5, 0.4, 0.5, 0.4, 0.5, 0.5, 0.5, 1.0, 0.5, 1.0, 1.0, 0.9806, 0.9701, 0.9806, 0.5299, 1.0, 1.0, 0.9, 1.0, 0.9194, 0.9701, 0.9806, 0.9701, 0.9, 1.0, 0.9, 0.5, 0.9194, 0.5299, 0.9194, 0.9701, 0.9, 0.5, 1.0, 0.5, 0.9806, 0.5299, 0.9194, 0.5299, 0.9, 0.5, 0.9, 1.0, 0.8806, 0.9701, 0.8806, 0.5299, 0.9, 1.0, 0.8, 1.0, 0.8194, 0.9701, 0.8806, 0.9701, 0.8, 1.0, 0.8, 0.5, 0.8194, 0.5299, 0.8194, 0.9701, 0.8, 0.5, 0.9, 0.5, 0.8806, 0.5299, 0.8194, 0.5299, 0.8, 0.5, 0.8, 1.0, 0.7806, 0.9701, 0.7806, 0.5299, 0.8, 1.0, 0.7, 1.0, 0.7194, 0.9701, 0.7806, 0.9701, 0.7, 1.0, 0.7, 0.5, 0.7194, 0.5299, 0.7194, 0.9701, 0.7, 0.5, 0.8, 0.5, 0.7806, 0.5299, 0.7194, 0.5299, 0.7, 0.5, 0.7, 1.0, 0.6806, 0.9701, 0.6806, 0.5299, 0.7, 1.0, 0.6, 1.0, 0.6194, 0.9701, 0.6806, 0.9701, 0.6, 1.0, 0.6, 0.5, 0.6194, 0.5299, 0.6194, 0.9701, 0.6, 0.5, 0.7, 0.5, 0.6806, 0.5299, 0.6194, 0.5299, 0.6, 0.5, 0.6, 1.0, 0.5806, 0.9701, 0.5806, 0.5299, 0.6, 1.0, 0.5, 1.0, 0.5194, 0.9701, 0.5806, 0.9701, 0.5, 1.0, 0.5, 0.5, 0.5194, 0.5299, 0.5194, 0.9701, 0.5, 0.5, 0.6, 0.5, 0.5806, 0.5299, 0.5194, 0.5299, 0.5, 0.5, 0.5, 1.0, 0.4806, 0.9701, 0.4806, 0.5299, 0.5, 1.0, 0.4, 1.0, 0.4194, 0.9701, 0.4806, 0.9701, 0.4, 1.0, 0.4, 0.5, 0.4194, 0.5299, 0.4194, 0.9701, 0.4, 0.5, 0.5, 0.5, 0.4806, 0.5299, 0.4194, 0.5299, 0.4, 0.5, 0.4, 1.0, 0.3806, 0.9701, 0.3806, 0.5299, 0.4, 1.0, 0.3, 1.0, 0.3194, 0.9701, 0.3806, 0.9701, 0.3, 1.0, 0.3, 0.5, 0.3194, 0.5299, 0.3194, 0.9701, 0.3, 0.5, 0.4, 0.5, 0.3806, 0.5299, 0.3194, 0.5299, 0.3, 0.5, 0.3, 1.0, 0.2806, 0.9701, 0.2806, 0.5299, 0.3, 1.0, 0.2, 1.0, 0.2194, 0.9701, 0.2806, 0.9701, 0.2, 1.0, 0.2, 0.5, 0.2194, 0.5299, 0.2194, 0.9701, 0.2, 0.5, 0.3, 0.5, 0.2806, 0.5299, 0.2194, 0.5299, 0.2, 0.5, 0.2, 1.0, 0.1806, 0.9701, 0.1806, 0.5299, 0.2, 1.0, 0.1, 1.0, 0.1194, 0.9701, 0.1806, 0.9701, 0.1, 1.0, 0.1, 0.5, 0.1194, 0.5299, 0.1194, 0.9701, 0.1, 0.5, 0.2, 0.5, 0.1806, 0.5299, 0.1194, 0.5299, 0.1, 0.5, 0.1, 1.0, 0.08063, 0.9701, 0.08063, 0.5299, 0.1, 1.0, -7.451e-08, 1.0, 0.01937, 0.9701, 0.08063, 0.9701, -7.451e-08, 1.0, -7.451e-08, 0.5, 0.01937, 0.5299, 0.01937, 0.9701, -7.451e-08, 0.5, 0.1, 0.5, 0.08063, 0.5299, 0.01937, 0.5299, 0.9806, 0.5299, 0.9806, 0.9701, 0.9194, 0.9701, 0.9194, 0.5299, 0.8806, 0.5299, 0.8806, 0.9701, 0.8194, 0.9701, 0.8194, 0.5299, 0.7806, 0.5299, 0.7806, 0.9701, 0.7194, 0.9701, 0.7194, 0.5299, 0.6806, 0.5299, 0.6806, 0.9701, 0.6194, 0.9701, 0.6194, 0.5299, 0.5806, 0.5299, 0.5806, 0.9701, 0.5194, 0.9701, 0.5194, 0.5299, 0.4806, 0.5299, 0.4806, 0.9701, 0.4194, 0.9701, 0.4194, 0.5299, 0.3806, 0.5299, 0.3806, 0.9701, 0.3194, 0.9701, 0.3194, 0.5299, 0.2806, 0.5299, 0.2806, 0.9701, 0.2194, 0.9701, 0.2194, 0.5299, 0.1806, 0.5299, 0.1806, 0.9701, 0.1194, 0.9701, 0.1194, 0.5299, 0.08063, 0.5299, 0.08063, 0.9701, 0.01937, 0.9701, 0.01937, 0.5299, 0.7194, 0.9701, 0.7194, 0.5299, 0.7194, 0.5299, 0.7194, 0.9701, 0.01937, 0.5299, 0.08063, 0.5299, 0.08063, 0.5299, 0.01937, 0.5299, 0.5194, 0.5299, 0.5806, 0.5299, 0.5806, 0.5299, 0.5194, 0.5299, 0.08063, 0.9701, 0.01937, 0.9701, 0.01937, 0.9701, 0.08063, 0.9701, 0.5806, 0.9701, 0.5194, 0.9701, 0.5194, 0.9701, 0.5806, 0.9701, 0.3806, 0.5299, 0.3806, 0.9701, 0.3806, 0.9701, 0.3806, 0.5299, 0.01937, 0.9701, 0.01937, 0.5299, 0.01937, 0.5299, 0.01937, 0.9701, 0.8806, 0.5299, 0.8806, 0.9701, 0.8806, 0.9701, 0.8806, 0.5299, 0.5194, 0.9701, 0.5194, 0.5299, 0.5194, 0.5299, 0.5194, 0.9701, 0.3194, 0.5299, 0.3806, 0.5299, 0.3806, 0.5299, 0.3194, 0.5299, 0.8194, 0.5299, 0.8806, 0.5299, 0.8806, 0.5299, 0.8194, 0.5299, 0.3806, 0.9701, 0.3194, 0.9701, 0.3194, 0.9701, 0.3806, 0.9701, 0.8806, 0.9701, 0.8194, 0.9701, 0.8194, 0.9701, 0.8806, 0.9701, 0.1806, 0.5299, 0.1806, 0.9701, 0.1806, 0.9701, 0.1806, 0.5299, 0.6806, 0.5299, 0.6806, 0.9701, 0.6806, 0.9701, 0.6806, 0.5299, 0.3194, 0.9701, 0.3194, 0.5299, 0.3194, 0.5299, 0.3194, 0.9701, 0.8194, 0.9701, 0.8194, 0.5299, 0.8194, 0.5299, 0.8194, 0.9701, 0.1194, 0.5299, 0.1806, 0.5299, 0.1806, 0.5299, 0.1194, 0.5299, 0.6194, 0.5299, 0.6806, 0.5299, 0.6806, 0.5299, 0.6194, 0.5299, 0.1806, 0.9701, 0.1194, 0.9701, 0.1194, 0.9701, 0.1806, 0.9701, 0.6806, 0.9701, 0.6194, 0.9701, 0.6194, 0.9701, 0.6806, 0.9701, 0.4806, 0.5299, 0.4806, 0.9701, 0.4806, 0.9701, 0.4806, 0.5299, 0.1194, 0.9701, 0.1194, 0.5299, 0.1194, 0.5299, 0.1194, 0.9701, 0.9806, 0.5299, 0.9806, 0.9701, 0.9806, 0.9701, 0.9806, 0.5299, 0.6194, 0.9701, 0.6194, 0.5299, 0.6194, 0.5299, 0.6194, 0.9701, 0.4194, 0.5299, 0.4806, 0.5299, 0.4806, 0.5299, 0.4194, 0.5299, 0.9194, 0.5299, 0.9806, 0.5299, 0.9806, 0.5299, 0.9194, 0.5299, 0.4806, 0.9701, 0.4194, 0.9701, 0.4194, 0.9701, 0.4806, 0.9701, 0.9806, 0.9701, 0.9194, 0.9701, 0.9194, 0.9701, 0.9806, 0.9701, 0.2806, 0.5299, 0.2806, 0.9701, 0.2806, 0.9701, 0.2806, 0.5299])
_uv.active_render = True
_uv = me_cube_001.uv_layers.new(name='Baking')
_uv.uv.foreach_set('vector', [0.5761, 0.016, 0.5761, 0.1524, 0.7125, 0.1524, 0.7125, 0.016, 0.4565, 0.1841, 0.5435, 0.1841, 0.5435, 0.271, 0.4565, 0.271, 0.4565, 0.271, 0.4565, 0.271, 0.4565, 0.271, 0.4565, 0.271, 0.4565, 0.358, 0.5435, 0.358, 0.5435, 0.4449, 0.4565, 0.4449, 0.3696, 0.271, 0.4565, 0.271, 0.4565, 0.358, 0.3696, 0.358, 0.5435, 0.271, 0.6304, 0.271, 0.6304, 0.358, 0.5435, 0.358, 0.4565, 0.271, 0.5435, 0.271, 0.5435, 0.358, 0.4565, 0.358, 0.5435, 0.271, 0.5435, 0.358, 0.5435, 0.358, 0.5435, 0.271, 0.4565, 0.271, 0.5435, 0.271, 0.5435, 0.271, 0.4565, 0.271, 0.5435, 0.358, 0.4565, 0.358, 0.4565, 0.358, 0.5435, 0.358, 0.4565, 0.358, 0.4565, 0.271, 0.4565, 0.271, 0.4565, 0.358, 0.4565, 0.358, 0.4565, 0.358, 0.4565, 0.358, 0.4565, 0.358, 0.4565, 0.271, 0.4565, 0.358, 0.4565, 0.358, 0.4565, 0.271, 0.4565, 0.358, 0.4565, 0.271, 0.4565, 0.271, 0.4565, 0.358, 0.5761, 0.016, 0.5761, 0.016, 0.5761, 0.016, 0.5761, 0.016, 0.7125, 0.016, 0.7125, 0.1524, 0.7125, 0.1524, 0.7125, 0.016, 0.5761, 0.016, 0.7125, 0.016, 0.7125, 0.016, 0.5761, 0.016, 0.7125, 0.1524, 0.5761, 0.1524, 0.5761, 0.1524, 0.7125, 0.1524, 0.5761, 0.1524, 0.5761, 0.016, 0.5761, 0.016, 0.5761, 0.1524, 0.5761, 0.1524, 0.5761, 0.1524, 0.5761, 0.1524, 0.5761, 0.1524, 0.5761, 0.016, 0.5761, 0.1524, 0.5761, 0.1524, 0.5761, 0.016, 0.5761, 0.1524, 0.5761, 0.016, 0.5761, 0.016, 0.5761, 0.1524, 0.2194, 0.9701, 0.2194, 0.5299, 0.2194, 0.5299, 0.2194, 0.9701, 0.5806, 0.5299, 0.5806, 0.9701, 0.5806, 0.9701, 0.5806, 0.5299, 0.08063, 0.5299, 0.08063, 0.9701, 0.08063, 0.9701, 0.08063, 0.5299, 0.7806, 0.9701, 0.7194, 0.9701, 0.7194, 0.9701, 0.7806, 0.9701, 0.2806, 0.9701, 0.2194, 0.9701, 0.2194, 0.9701, 0.2806, 0.9701, 0.7194, 0.5299, 0.7806, 0.5299, 0.7806, 0.5299, 0.7194, 0.5299, 0.2194, 0.5299, 0.2806, 0.5299, 0.2806, 0.5299, 0.2194, 0.5299, 0.9194, 0.9701, 0.9194, 0.5299, 0.9194, 0.5299, 0.9194, 0.9701, 0.3, 1.0, 0.4, 1.0, 0.4, 1.0, 0.3, 1.0, 0.4194, 0.9701, 0.4194, 0.5299, 0.4194, 0.5299, 0.4194, 0.9701, 0.7806, 0.5299, 0.7806, 0.9701, 0.7806, 0.9701, 0.7806, 0.5299, 0.9, 0.5, 0.8, 0.5, 0.8, 0.5, 0.9, 0.5, 0.4, 1.0, 0.5, 1.0, 0.5, 1.0, 0.4, 1.0, 0.4, 1.0, 0.5, 1.0, 0.5, 1.0, 0.4, 1.0, 0.5, 1.0, 0.6, 1.0, 0.6, 1.0, 0.5, 1.0, 0.6, 1.0, 0.7, 1.0, 0.7, 1.0, 0.6, 1.0, 0.9, 1.0, 1.0, 1.0, 1.0, 1.0, 0.9, 1.0, 0.7, 1.0, 0.8, 1.0, 0.8, 1.0, 0.7, 1.0, 0.8, 1.0, 0.9, 1.0, 0.9, 1.0, 0.8, 1.0, -7.451e-08, 1.0, 0.1, 1.0, 0.1, 1.0, -7.451e-08, 1.0, 0.1, 1.0, 0.2, 1.0, 0.2, 1.0, 0.1, 1.0, 0.2, 1.0, 0.3, 1.0, 0.3, 1.0, 0.2, 1.0, 0.7, 1.0, 0.8, 1.0, 0.8, 1.0, 0.7, 1.0, 0.7, 1.0, 0.8, 1.0, 0.8, 1.0, 0.7, 1.0, -7.451e-08, 1.0, 0.1, 1.0, 0.1, 1.0, -7.451e-08, 1.0, 0.3, 1.0, 0.4, 1.0, 0.4, 1.0, 0.3, 1.0, 0.6, 1.0, 0.7, 1.0, 0.7, 1.0, 0.6, 1.0, 0.9, 1.0, 1.0, 1.0, 1.0, 1.0, 0.9, 1.0, 0.2, 1.0, 0.3, 1.0, 0.3, 1.0, 0.2, 1.0, 0.5, 1.0, 0.6, 1.0, 0.6, 1.0, 0.5, 1.0, 0.8, 1.0, 0.9, 1.0, 0.9, 1.0, 0.8, 1.0, 0.1, 1.0, 0.2, 1.0, 0.2, 1.0, 0.1, 1.0, -7.451e-08, 1.0, 0.1, 1.0, 0.1, 1.0, -7.451e-08, 1.0, -7.451e-08, 1.0, 0.1, 1.0, 0.1, 1.0, -7.451e-08, 1.0, 0.3, 1.0, 0.4, 1.0, 0.4, 1.0, 0.3, 1.0, 0.6, 1.0, 0.7, 1.0, 0.7, 1.0, 0.6, 1.0, 0.9, 1.0, 1.0, 1.0, 1.0, 1.0, 0.9, 1.0, 0.2, 1.0, 0.3, 1.0, 0.3, 1.0, 0.2, 1.0, 0.5, 1.0, 0.6, 1.0, 0.6, 1.0, 0.5, 1.0, 0.8, 1.0, 0.9, 1.0, 0.9, 1.0, 0.8, 1.0, 0.1, 1.0, 0.2, 1.0, 0.2, 1.0, 0.1, 1.0, 0.4, 1.0, 0.5, 1.0, 0.5, 1.0, 0.4, 1.0, 0.3, 1.0, 0.4, 1.0, 0.4, 1.0, 0.3, 1.0, 0.3, 1.0, 0.4, 1.0, 0.4, 1.0, 0.3, 1.0, 0.6, 1.0, 0.7, 1.0, 0.7, 1.0, 0.6, 1.0, 0.9, 1.0, 1.0, 1.0, 1.0, 1.0, 0.9, 1.0, 0.2, 1.0, 0.3, 1.0, 0.3, 1.0, 0.2, 1.0, 0.5, 1.0, 0.6, 1.0, 0.6, 1.0, 0.5, 1.0, 0.8, 1.0, 0.9, 1.0, 0.9, 1.0, 0.8, 1.0, 0.1, 1.0, 0.2, 1.0, 0.2, 1.0, 0.1, 1.0, 0.4, 1.0, 0.5, 1.0, 0.5, 1.0, 0.4, 1.0, 0.7, 1.0, 0.8, 1.0, 0.8, 1.0, 0.7, 1.0, 0.6, 1.0, 0.7, 1.0, 0.7, 1.0, 0.6, 1.0, 0.6, 1.0, 0.7, 1.0, 0.7, 1.0, 0.6, 1.0, 0.9, 1.0, 1.0, 1.0, 1.0, 1.0, 0.9, 1.0, 0.2, 1.0, 0.3, 1.0, 0.3, 1.0, 0.2, 1.0, 0.5, 1.0, 0.6, 1.0, 0.6, 1.0, 0.5, 1.0, 0.8, 1.0, 0.9, 1.0, 0.9, 1.0, 0.8, 1.0, 0.1, 1.0, 0.2, 1.0, 0.2, 1.0, 0.1, 1.0, 0.4, 1.0, 0.5, 1.0, 0.5, 1.0, 0.4, 1.0, 0.7, 1.0, 0.8, 1.0, 0.8, 1.0, 0.7, 1.0, -7.451e-08, 1.0, 0.1, 1.0, 0.1, 1.0, -7.451e-08, 1.0, 0.2737, 0.4576, 0.1774, 0.4889, 0.08111, 0.4576, 0.0216, 0.3757, 0.0216, 0.2745, 0.08111, 0.1926, 0.1774, 0.1613, 0.2737, 0.1926, 0.3332, 0.2745, 0.3332, 0.3757, 0.9, 1.0, 1.0, 1.0, 1.0, 1.0, 0.9, 1.0, 0.2, 1.0, 0.3, 1.0, 0.3, 1.0, 0.2, 1.0, 0.5, 1.0, 0.6, 1.0, 0.6, 1.0, 0.5, 1.0, 0.8, 1.0, 0.9, 1.0, 0.9, 1.0, 0.8, 1.0, 0.1, 1.0, 0.2, 1.0, 0.2, 1.0, 0.1, 1.0, 0.4, 1.0, 0.5, 1.0, 0.5, 1.0, 0.4, 1.0, 0.7, 1.0, 0.8, 1.0, 0.8, 1.0, 0.7, 1.0, -7.451e-08, 1.0, 0.1, 1.0, 0.1, 1.0, -7.451e-08, 1.0, 0.3, 1.0, 0.4, 1.0, 0.4, 1.0, 0.3, 1.0, 0.3, 0.5, 0.2, 0.5, 0.2, 0.5, 0.3, 0.5, 0.1, 0.5, -7.451e-08, 0.5, -7.451e-08, 0.5, 0.1, 0.5, 0.2, 0.5, 0.1, 0.5, 0.1, 0.5, 0.2, 0.5, 0.3, 0.5, 0.2, 0.5, 0.2, 0.5, 0.3, 0.5, 0.4, 0.5, 0.3, 0.5, 0.3, 0.5, 0.4, 0.5, 0.5, 0.5, 0.4, 0.5, 0.4, 0.5, 0.5, 0.5, 0.6, 0.5, 0.5, 0.5, 0.5, 0.5, 0.6, 0.5, 0.7, 0.5, 0.6, 0.5, 0.6, 0.5, 0.7, 0.5, 1.0, 0.5, 0.9, 0.5, 0.9, 0.5, 1.0, 0.5, 0.8, 0.5, 0.7, 0.5, 0.7, 0.5, 0.8, 0.5, 0.6, 0.5, 0.5, 0.5, 0.5, 0.5, 0.6, 0.5, 0.6, 0.5, 0.5, 0.5, 0.5, 0.5, 0.6, 0.5, 0.9, 0.5, 0.8, 0.5, 0.8, 0.5, 0.9, 0.5, 0.2, 0.5, 0.1, 0.5, 0.1, 0.5, 0.2, 0.5, 0.5, 0.5, 0.4, 0.5, 0.4, 0.5, 0.5, 0.5, 0.8, 0.5, 0.7, 0.5, 0.7, 0.5, 0.8, 0.5, 0.1, 0.5, -7.451e-08, 0.5, -7.451e-08, 0.5, 0.1, 0.5, 0.4, 0.5, 0.3, 0.5, 0.3, 0.5, 0.4, 0.5, 0.7, 0.5, 0.6, 0.5, 0.6, 0.5, 0.7, 0.5, 1.0, 0.5, 0.9, 0.5, 0.9, 0.5, 1.0, 0.5, 0.8, 0.5, 0.7, 0.5, 0.7, 0.5, 0.8, 0.5, 0.9, 0.5, 0.8, 0.5, 0.8, 0.5, 0.9, 0.5, 0.2, 0.5, 0.1, 0.5, 0.1, 0.5, 0.2, 0.5, 0.5, 0.5, 0.4, 0.5, 0.4, 0.5, 0.5, 0.5, 0.8, 0.5, 0.7, 0.5, 0.7, 0.5, 0.8, 0.5, 0.1, 0.5, -7.451e-08, 0.5, -7.451e-08, 0.5, 0.1, 0.5, 0.4, 0.5, 0.3, 0.5, 0.3, 0.5, 0.4, 0.5, 0.7, 0.5, 0.6, 0.5, 0.6, 0.5, 0.7, 0.5, 1.0, 0.5, 0.9, 0.5, 0.9, 0.5, 1.0, 0.5, 0.3, 0.5, 0.2, 0.5, 0.2, 0.5, 0.3, 0.5, 0.5, 0.5, 0.4, 0.5, 0.4, 0.5, 0.5, 0.5, 0.1, 0.5, -7.451e-08, 0.5, -7.451e-08, 0.5, 0.1, 0.5, 0.4, 0.5, 0.3, 0.5, 0.3, 0.5, 0.4, 0.5, 0.7, 0.5, 0.6, 0.5, 0.6, 0.5, 0.7, 0.5, 1.0, 0.5, 0.9, 0.5, 0.9, 0.5, 1.0, 0.5, 0.3, 0.5, 0.2, 0.5, 0.2, 0.5, 0.3, 0.5, 0.6, 0.5, 0.5, 0.5, 0.5, 0.5, 0.6, 0.5, 0.9, 0.5, 0.8, 0.5, 0.8, 0.5, 0.9, 0.5, 0.2, 0.5, 0.1, 0.5, 0.1, 0.5, 0.2, 0.5, 0.5, 0.5, 0.4, 0.5, 0.4, 0.5, 0.5, 0.5, 0.8, 0.5, 0.7, 0.5, 0.7, 0.5, 0.8, 0.5, 0.8, 0.5, 0.7, 0.5, 0.7, 0.5, 0.8, 0.5, 0.1, 0.5, -7.451e-08, 0.5, -7.451e-08, 0.5, 0.1, 0.5, 0.4, 0.5, 0.3, 0.5, 0.3, 0.5, 0.4, 0.5, 0.7, 0.5, 0.6, 0.5, 0.6, 0.5, 0.7, 0.5, 1.0, 0.5, 0.9, 0.5, 0.9, 0.5, 1.0, 0.5, 0.3, 0.5, 0.2, 0.5, 0.2, 0.5, 0.3, 0.5, 0.6, 0.5, 0.5, 0.5, 0.5, 0.5, 0.6, 0.5, 0.9, 0.5, 0.8, 0.5, 0.8, 0.5, 0.9, 0.5, 0.2, 0.5, 0.1, 0.5, 0.1, 0.5, 0.2, 0.5, 0.8223, 0.4837, 0.9194, 0.4521, 0.9795, 0.3694, 0.9795, 0.2673, 0.9194, 0.1846, 0.8223, 0.1531, 0.7251, 0.1846, 0.6651, 0.2673, 0.6651, 0.3694, 0.7251, 0.4521, 0.1, 0.5, -7.451e-08, 0.5, -7.451e-08, 0.5, 0.1, 0.5, 0.4, 0.5, 0.3, 0.5, 0.3, 0.5, 0.4, 0.5, 0.7, 0.5, 0.6, 0.5, 0.6, 0.5, 0.7, 0.5, 1.0, 0.5, 0.9, 0.5, 0.9, 0.5, 1.0, 0.5, 0.3, 0.5, 0.2, 0.5, 0.2, 0.5, 0.3, 0.5, 0.6, 0.5, 0.5, 0.5, 0.5, 0.5, 0.6, 0.5, 0.9, 0.5, 0.8, 0.5, 0.8, 0.5, 0.9, 0.5, 0.2, 0.5, 0.1, 0.5, 0.1, 0.5, 0.2, 0.5, 0.5, 0.5, 0.4, 0.5, 0.4, 0.5, 0.5, 0.5, 1.0, 0.5, 1.0, 1.0, 0.9806, 0.9701, 0.9806, 0.5299, 1.0, 1.0, 0.9, 1.0, 0.9194, 0.9701, 0.9806, 0.9701, 0.9, 1.0, 0.9, 0.5, 0.9194, 0.5299, 0.9194, 0.9701, 0.9, 0.5, 1.0, 0.5, 0.9806, 0.5299, 0.9194, 0.5299, 0.9, 0.5, 0.9, 1.0, 0.8806, 0.9701, 0.8806, 0.5299, 0.9, 1.0, 0.8, 1.0, 0.8194, 0.9701, 0.8806, 0.9701, 0.8, 1.0, 0.8, 0.5, 0.8194, 0.5299, 0.8194, 0.9701, 0.8, 0.5, 0.9, 0.5, 0.8806, 0.5299, 0.8194, 0.5299, 0.8, 0.5, 0.8, 1.0, 0.7806, 0.9701, 0.7806, 0.5299, 0.8, 1.0, 0.7, 1.0, 0.7194, 0.9701, 0.7806, 0.9701, 0.7, 1.0, 0.7, 0.5, 0.7194, 0.5299, 0.7194, 0.9701, 0.7, 0.5, 0.8, 0.5, 0.7806, 0.5299, 0.7194, 0.5299, 0.7, 0.5, 0.7, 1.0, 0.6806, 0.9701, 0.6806, 0.5299, 0.7, 1.0, 0.6, 1.0, 0.6194, 0.9701, 0.6806, 0.9701, 0.6, 1.0, 0.6, 0.5, 0.6194, 0.5299, 0.6194, 0.9701, 0.6, 0.5, 0.7, 0.5, 0.6806, 0.5299, 0.6194, 0.5299, 0.6, 0.5, 0.6, 1.0, 0.5806, 0.9701, 0.5806, 0.5299, 0.6, 1.0, 0.5, 1.0, 0.5194, 0.9701, 0.5806, 0.9701, 0.5, 1.0, 0.5, 0.5, 0.5194, 0.5299, 0.5194, 0.9701, 0.5, 0.5, 0.6, 0.5, 0.5806, 0.5299, 0.5194, 0.5299, 0.5, 0.5, 0.5, 1.0, 0.4806, 0.9701, 0.4806, 0.5299, 0.5, 1.0, 0.4, 1.0, 0.4194, 0.9701, 0.4806, 0.9701, 0.4, 1.0, 0.4, 0.5, 0.4194, 0.5299, 0.4194, 0.9701, 0.4, 0.5, 0.5, 0.5, 0.4806, 0.5299, 0.4194, 0.5299, 0.4, 0.5, 0.4, 1.0, 0.3806, 0.9701, 0.3806, 0.5299, 0.4, 1.0, 0.3, 1.0, 0.3194, 0.9701, 0.3806, 0.9701, 0.3, 1.0, 0.3, 0.5, 0.3194, 0.5299, 0.3194, 0.9701, 0.3, 0.5, 0.4, 0.5, 0.3806, 0.5299, 0.3194, 0.5299, 0.3, 0.5, 0.3, 1.0, 0.2806, 0.9701, 0.2806, 0.5299, 0.3, 1.0, 0.2, 1.0, 0.2194, 0.9701, 0.2806, 0.9701, 0.2, 1.0, 0.2, 0.5, 0.2194, 0.5299, 0.2194, 0.9701, 0.2, 0.5, 0.3, 0.5, 0.2806, 0.5299, 0.2194, 0.5299, 0.2, 0.5, 0.2, 1.0, 0.1806, 0.9701, 0.1806, 0.5299, 0.2, 1.0, 0.1, 1.0, 0.1194, 0.9701, 0.1806, 0.9701, 0.1, 1.0, 0.1, 0.5, 0.1194, 0.5299, 0.1194, 0.9701, 0.1, 0.5, 0.2, 0.5, 0.1806, 0.5299, 0.1194, 0.5299, 0.1, 0.5, 0.1, 1.0, 0.08063, 0.9701, 0.08063, 0.5299, 0.1, 1.0, -7.451e-08, 1.0, 0.01937, 0.9701, 0.08063, 0.9701, -7.451e-08, 1.0, -7.451e-08, 0.5, 0.01937, 0.5299, 0.01937, 0.9701, -7.451e-08, 0.5, 0.1, 0.5, 0.08063, 0.5299, 0.01937, 0.5299, 0.9806, 0.5299, 0.9806, 0.9701, 0.9194, 0.9701, 0.9194, 0.5299, 0.8806, 0.5299, 0.8806, 0.9701, 0.8194, 0.9701, 0.8194, 0.5299, 0.7806, 0.5299, 0.7806, 0.9701, 0.7194, 0.9701, 0.7194, 0.5299, 0.6806, 0.5299, 0.6806, 0.9701, 0.6194, 0.9701, 0.6194, 0.5299, 0.5806, 0.5299, 0.5806, 0.9701, 0.5194, 0.9701, 0.5194, 0.5299, 0.4806, 0.5299, 0.4806, 0.9701, 0.4194, 0.9701, 0.4194, 0.5299, 0.3806, 0.5299, 0.3806, 0.9701, 0.3194, 0.9701, 0.3194, 0.5299, 0.2806, 0.5299, 0.2806, 0.9701, 0.2194, 0.9701, 0.2194, 0.5299, 0.1806, 0.5299, 0.1806, 0.9701, 0.1194, 0.9701, 0.1194, 0.5299, 0.08063, 0.5299, 0.08063, 0.9701, 0.01937, 0.9701, 0.01937, 0.5299, 0.7194, 0.9701, 0.7194, 0.5299, 0.7194, 0.5299, 0.7194, 0.9701, 0.01937, 0.5299, 0.08063, 0.5299, 0.08063, 0.5299, 0.01937, 0.5299, 0.5194, 0.5299, 0.5806, 0.5299, 0.5806, 0.5299, 0.5194, 0.5299, 0.08063, 0.9701, 0.01937, 0.9701, 0.01937, 0.9701, 0.08063, 0.9701, 0.5806, 0.9701, 0.5194, 0.9701, 0.5194, 0.9701, 0.5806, 0.9701, 0.3806, 0.5299, 0.3806, 0.9701, 0.3806, 0.9701, 0.3806, 0.5299, 0.01937, 0.9701, 0.01937, 0.5299, 0.01937, 0.5299, 0.01937, 0.9701, 0.8806, 0.5299, 0.8806, 0.9701, 0.8806, 0.9701, 0.8806, 0.5299, 0.5194, 0.9701, 0.5194, 0.5299, 0.5194, 0.5299, 0.5194, 0.9701, 0.3194, 0.5299, 0.3806, 0.5299, 0.3806, 0.5299, 0.3194, 0.5299, 0.8194, 0.5299, 0.8806, 0.5299, 0.8806, 0.5299, 0.8194, 0.5299, 0.3806, 0.9701, 0.3194, 0.9701, 0.3194, 0.9701, 0.3806, 0.9701, 0.8806, 0.9701, 0.8194, 0.9701, 0.8194, 0.9701, 0.8806, 0.9701, 0.1806, 0.5299, 0.1806, 0.9701, 0.1806, 0.9701, 0.1806, 0.5299, 0.6806, 0.5299, 0.6806, 0.9701, 0.6806, 0.9701, 0.6806, 0.5299, 0.3194, 0.9701, 0.3194, 0.5299, 0.3194, 0.5299, 0.3194, 0.9701, 0.8194, 0.9701, 0.8194, 0.5299, 0.8194, 0.5299, 0.8194, 0.9701, 0.1194, 0.5299, 0.1806, 0.5299, 0.1806, 0.5299, 0.1194, 0.5299, 0.6194, 0.5299, 0.6806, 0.5299, 0.6806, 0.5299, 0.6194, 0.5299, 0.1806, 0.9701, 0.1194, 0.9701, 0.1194, 0.9701, 0.1806, 0.9701, 0.6806, 0.9701, 0.6194, 0.9701, 0.6194, 0.9701, 0.6806, 0.9701, 0.4806, 0.5299, 0.4806, 0.9701, 0.4806, 0.9701, 0.4806, 0.5299, 0.1194, 0.9701, 0.1194, 0.5299, 0.1194, 0.5299, 0.1194, 0.9701, 0.9806, 0.5299, 0.9806, 0.9701, 0.9806, 0.9701, 0.9806, 0.5299, 0.6194, 0.9701, 0.6194, 0.5299, 0.6194, 0.5299, 0.6194, 0.9701, 0.4194, 0.5299, 0.4806, 0.5299, 0.4806, 0.5299, 0.4194, 0.5299, 0.9194, 0.5299, 0.9806, 0.5299, 0.9806, 0.5299, 0.9194, 0.5299, 0.4806, 0.9701, 0.4194, 0.9701, 0.4194, 0.9701, 0.4806, 0.9701, 0.9806, 0.9701, 0.9194, 0.9701, 0.9194, 0.9701, 0.9806, 0.9701, 0.2806, 0.5299, 0.2806, 0.9701, 0.2806, 0.9701, 0.2806, 0.5299])
me_cube_001.materials.append(mat_lixeira)
me_cube_001.update()

# ---- objects
ob_light = bpy.data.objects.new('Light', light_light)
ob_camera = bpy.data.objects.new('Camera', cam_camera)
ob_cube = bpy.data.objects.new('Cube', me_cube_001)

# ---- transforms, parenting, visibility, modifiers, constraints
ob_light.location = (-1.512, -4.206, 4.205)
ob_light.rotation_euler = (0.6503, 0.05522, 1.866)
ob_light.lock_rotations_4d = False
ob_light.empty_display_type = 'ARROWS'
ob_light.color = (0.0, 0.0, 0.0, 0.0)
ob_light.lineart.crease_threshold = 0.0
ob_camera.location = (7.359, -6.926, 4.958)
ob_camera.rotation_euler = (1.109, 0.0, 0.8149)
ob_camera.lock_rotations_4d = False
ob_camera.empty_display_type = 'ARROWS'
ob_camera.color = (0.0, 0.0, 0.0, 0.0)
ob_camera.display_type = 'WIRE'
ob_camera.lineart.crease_threshold = 0.0
ob_cube.location = (-0.09418, 0.03808, 2.496)
ob_cube.scale = (0.3115, 0.03247, 0.02851)

# ---- collection membership
col_collection.objects.link(ob_light)
col_collection.objects.link(ob_camera)
col_collection.objects.link(ob_cube)

# ---- scene / render settings (as saved in the file)
scene.camera = ob_camera
scene.frame_start = 1; scene.frame_end = 250; scene.frame_set(1)
scene.render.engine = 'CYCLES'
scene.cycles.sampling_pattern = 'TABULATED_SOBOL'
scene.cycles.bake_type = 'DIFFUSE'
scene.eevee.ray_tracing_options.trace_max_roughness = 0.0
bpy.context.view_layer.update()
